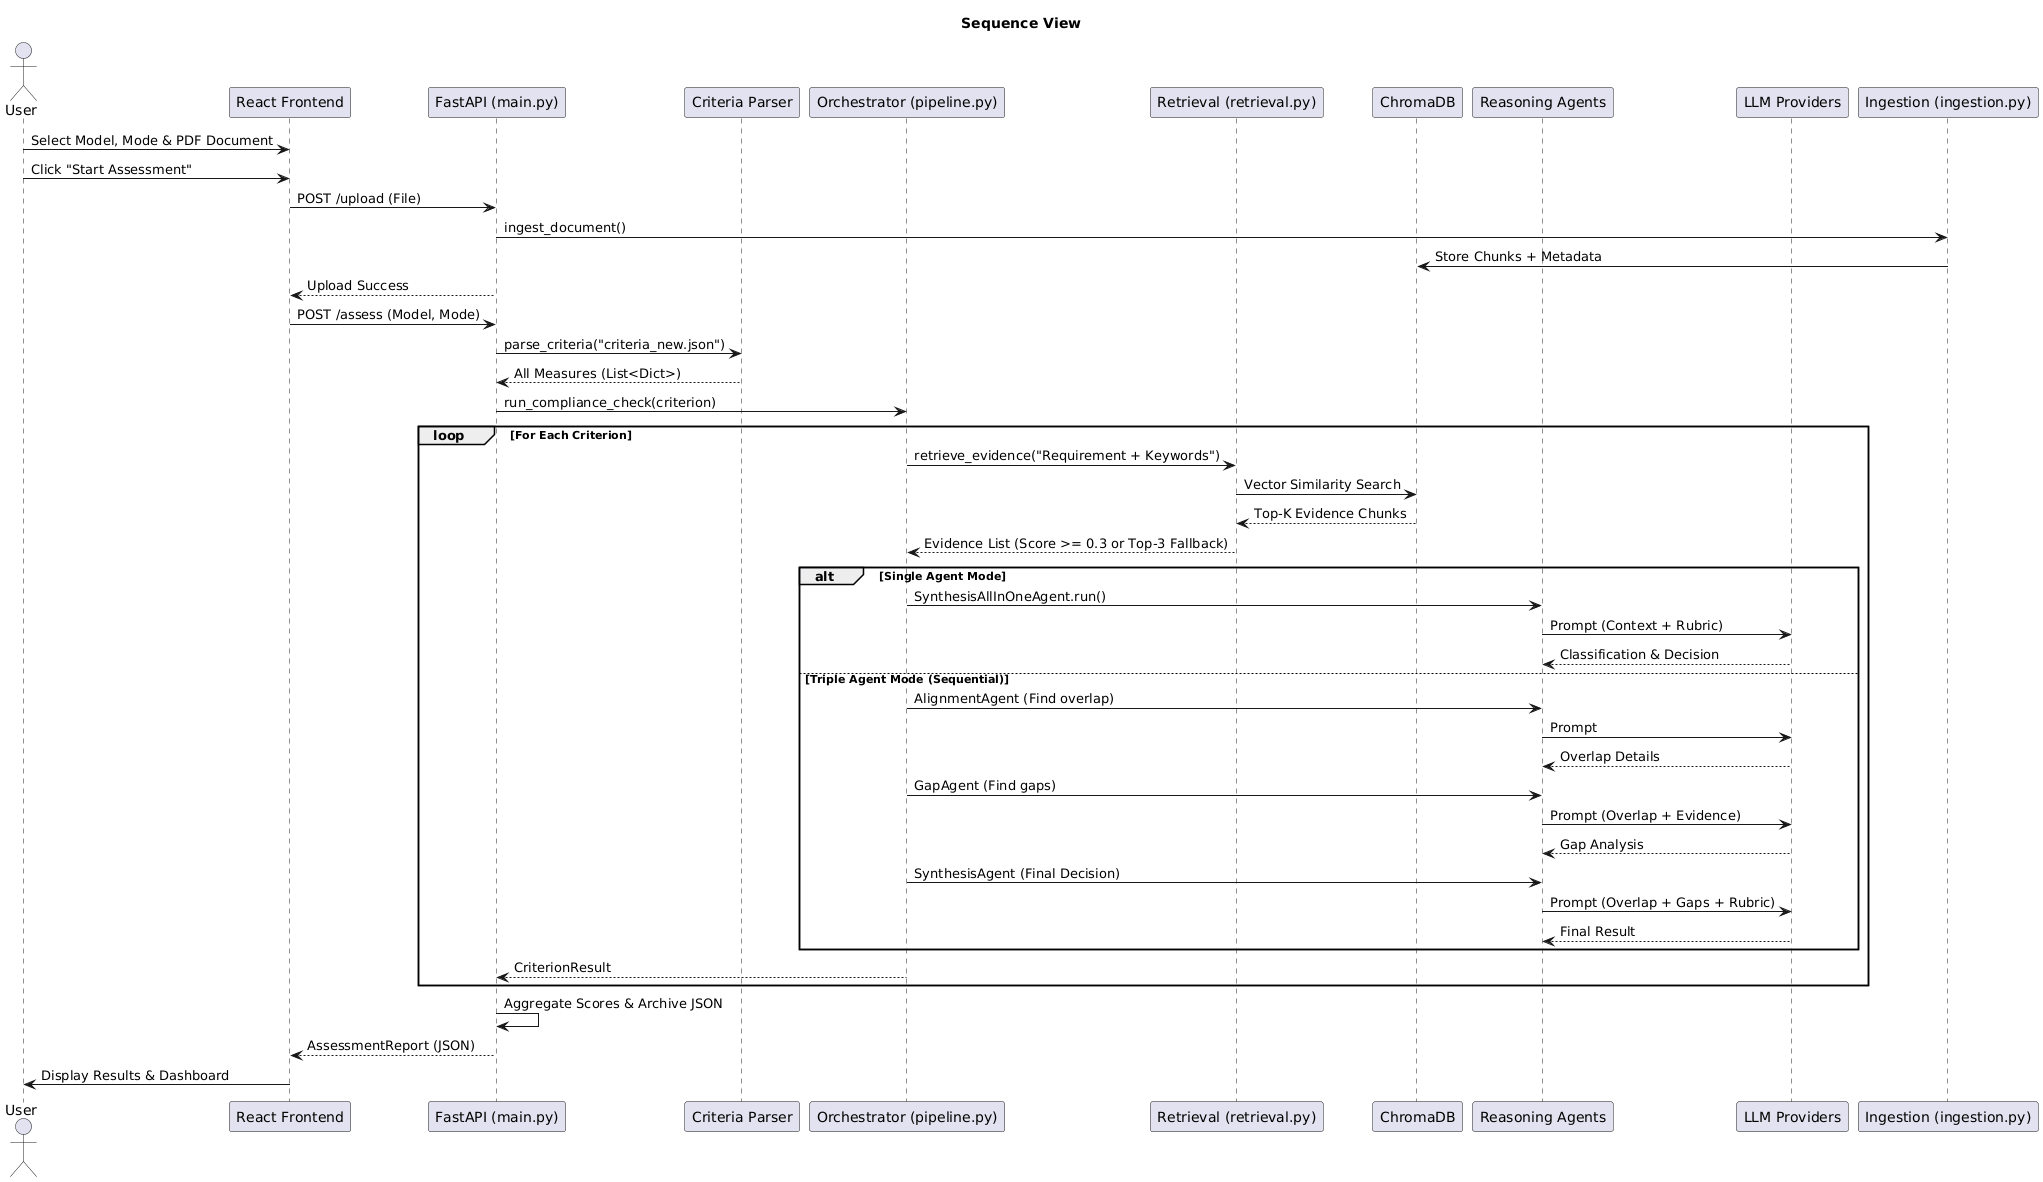

The diagram above was rendered by PlantUML. Its source (embedded in the PNG):
@startuml
title Sequence View

actor User
participant "React Frontend" as FE
participant "FastAPI (main.py)" as API
participant "Criteria Parser" as CP
participant "Orchestrator (pipeline.py)" as PC
participant "Retrieval (retrieval.py)" as RT
participant "ChromaDB" as DB
participant "Reasoning Agents" as AG
participant "LLM Providers" as LLM

User -> FE : Select Model, Mode & PDF Document
User -> FE : Click "Start Assessment"
FE -> API : POST /upload (File)
API -> "Ingestion (ingestion.py)" : ingest_document()
"Ingestion (ingestion.py)" -> DB : Store Chunks + Metadata
API --> FE : Upload Success

FE -> API : POST /assess (Model, Mode)
API -> CP : parse_criteria("criteria_new.json")
CP --> API : All Measures (List<Dict>)
API -> PC : run_compliance_check(criterion)

loop For Each Criterion
    PC -> RT : retrieve_evidence("Requirement + Keywords")
    RT -> DB : Vector Similarity Search
    DB --> RT : Top-K Evidence Chunks
    RT --> PC : Evidence List (Score >= 0.3 or Top-3 Fallback)
    
    alt Single Agent Mode
        PC -> AG : SynthesisAllInOneAgent.run()
        AG -> LLM : Prompt (Context + Rubric)
        LLM --> AG : Classification & Decision
    else Triple Agent Mode (Sequential)
        PC -> AG : AlignmentAgent (Find overlap)
        AG -> LLM : Prompt
        LLM --> AG : Overlap Details
        
        PC -> AG : GapAgent (Find gaps)
        AG -> LLM : Prompt (Overlap + Evidence)
        LLM --> AG : Gap Analysis
        
        PC -> AG : SynthesisAgent (Final Decision)
        AG -> LLM : Prompt (Overlap + Gaps + Rubric)
        LLM --> AG : Final Result
    end
    
    PC --> API : CriterionResult
end

API -> API : Aggregate Scores & Archive JSON
API --> FE : AssessmentReport (JSON)
FE -> User : Display Results & Dashboard
@enduml